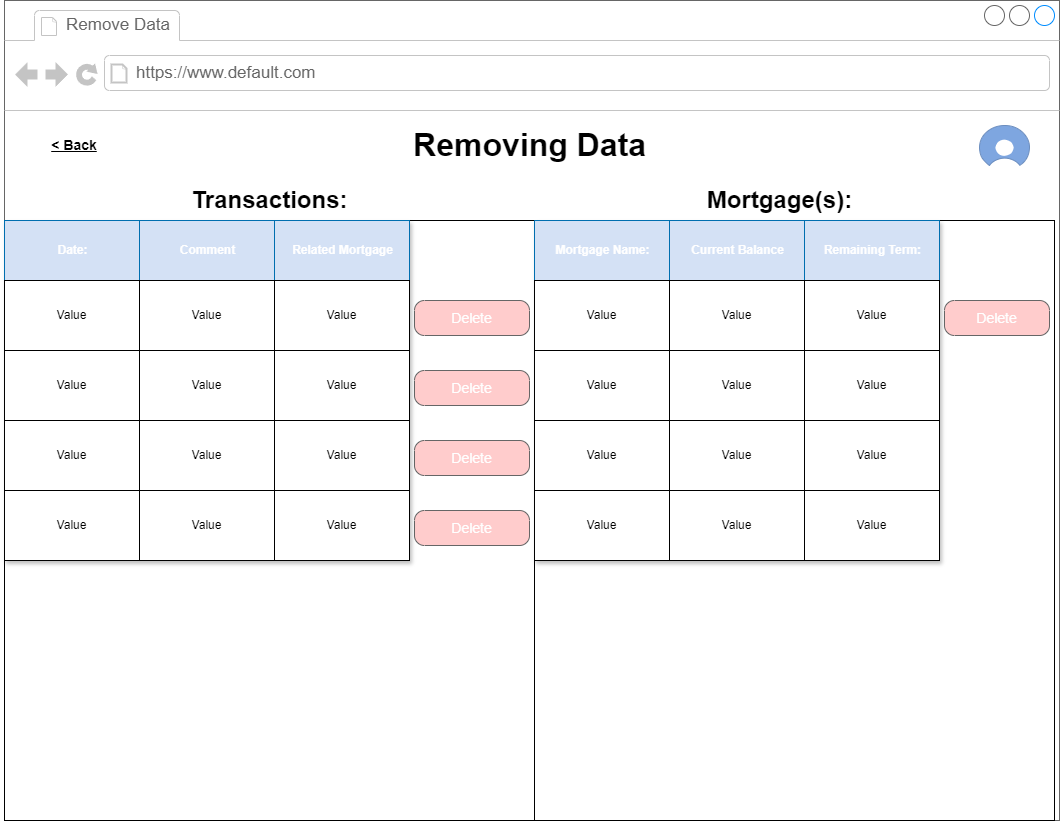

The diagram above was exported from draw.io. Its source (the exported page's mxGraphModel, read from the mxfile embedded in the PNG):
<mxGraphModel dx="1438" dy="792" grid="1" gridSize="10" guides="1" tooltips="1" connect="1" arrows="1" fold="1" page="1" pageScale="1" pageWidth="1100" pageHeight="850" background="none" math="0" shadow="0">
  <root>
    <mxCell id="0" />
    <mxCell id="1" parent="0" />
    <mxCell id="7026571954dc6520-1" value="" style="strokeWidth=1;shadow=0;dashed=0;align=center;html=1;shape=mxgraph.mockup.containers.browserWindow;rSize=0;strokeColor=#666666;mainText=,;recursiveResize=0;rounded=0;labelBackgroundColor=none;fontFamily=Verdana;fontSize=12" parent="1" vertex="1">
      <mxGeometry x="25" y="20" width="1055" height="820" as="geometry" />
    </mxCell>
    <mxCell id="7026571954dc6520-2" value="Remove Data" style="strokeWidth=1;shadow=0;dashed=0;align=center;html=1;shape=mxgraph.mockup.containers.anchor;fontSize=17;fontColor=#666666;align=left;" parent="7026571954dc6520-1" vertex="1">
      <mxGeometry x="60" y="12" width="110" height="26" as="geometry" />
    </mxCell>
    <mxCell id="7026571954dc6520-3" value="https://www.default.com" style="strokeWidth=1;shadow=0;dashed=0;align=center;html=1;shape=mxgraph.mockup.containers.anchor;rSize=0;fontSize=17;fontColor=#666666;align=left;" parent="7026571954dc6520-1" vertex="1">
      <mxGeometry x="130" y="60" width="250" height="26" as="geometry" />
    </mxCell>
    <mxCell id="6Hk0BWsJidRCZLvHKsLN-1" value="&amp;lt; Back" style="text;html=1;align=center;verticalAlign=middle;whiteSpace=wrap;rounded=0;fontStyle=5;fontSize=14;" vertex="1" parent="7026571954dc6520-1">
      <mxGeometry x="40" y="130" width="60" height="30" as="geometry" />
    </mxCell>
    <mxCell id="6Hk0BWsJidRCZLvHKsLN-2" value="Removing Data" style="text;strokeColor=none;fillColor=none;html=1;fontSize=32;fontStyle=1;verticalAlign=middle;align=center;" vertex="1" parent="7026571954dc6520-1">
      <mxGeometry x="475" y="125" width="100" height="40" as="geometry" />
    </mxCell>
    <mxCell id="6Hk0BWsJidRCZLvHKsLN-3" value="" style="dashed=0;outlineConnect=0;html=1;align=center;labelPosition=center;verticalLabelPosition=bottom;verticalAlign=top;shape=mxgraph.weblogos.netlog;fillColor=#7EA6E0;strokeColor=#6c8ebf;" vertex="1" parent="7026571954dc6520-1">
      <mxGeometry x="975" y="125" width="50" height="40" as="geometry" />
    </mxCell>
    <mxCell id="6Hk0BWsJidRCZLvHKsLN-5" value="Transactions:" style="text;strokeColor=none;fillColor=none;html=1;fontSize=24;fontStyle=1;verticalAlign=middle;align=center;" vertex="1" parent="7026571954dc6520-1">
      <mxGeometry x="215" y="180" width="100" height="40" as="geometry" />
    </mxCell>
    <mxCell id="6Hk0BWsJidRCZLvHKsLN-4" value="Mortgage(s):" style="text;strokeColor=none;fillColor=none;html=1;fontSize=24;fontStyle=1;verticalAlign=middle;align=center;" vertex="1" parent="7026571954dc6520-1">
      <mxGeometry x="725" y="180" width="100" height="40" as="geometry" />
    </mxCell>
    <mxCell id="6Hk0BWsJidRCZLvHKsLN-14" value="" style="rounded=0;whiteSpace=wrap;html=1;" vertex="1" parent="7026571954dc6520-1">
      <mxGeometry y="220" width="530" height="600" as="geometry" />
    </mxCell>
    <mxCell id="6Hk0BWsJidRCZLvHKsLN-15" value="" style="rounded=0;whiteSpace=wrap;html=1;" vertex="1" parent="7026571954dc6520-1">
      <mxGeometry x="530" y="220" width="520" height="600" as="geometry" />
    </mxCell>
    <mxCell id="6Hk0BWsJidRCZLvHKsLN-58" value="Delete" style="strokeWidth=1;shadow=0;dashed=0;align=center;html=1;shape=mxgraph.mockup.buttons.button;strokeColor=#666666;fontColor=#ffffff;mainText=;buttonStyle=round;fontSize=14;fontStyle=0;fillColor=#FFCCCC;whiteSpace=wrap;" vertex="1" parent="7026571954dc6520-1">
      <mxGeometry x="410" y="300" width="115" height="35" as="geometry" />
    </mxCell>
    <mxCell id="6Hk0BWsJidRCZLvHKsLN-59" value="Delete" style="strokeWidth=1;shadow=0;dashed=0;align=center;html=1;shape=mxgraph.mockup.buttons.button;strokeColor=#666666;fontColor=#ffffff;mainText=;buttonStyle=round;fontSize=14;fontStyle=0;fillColor=#FFCCCC;whiteSpace=wrap;" vertex="1" parent="7026571954dc6520-1">
      <mxGeometry x="410" y="370" width="115" height="35" as="geometry" />
    </mxCell>
    <mxCell id="6Hk0BWsJidRCZLvHKsLN-60" value="Delete" style="strokeWidth=1;shadow=0;dashed=0;align=center;html=1;shape=mxgraph.mockup.buttons.button;strokeColor=#666666;fontColor=#ffffff;mainText=;buttonStyle=round;fontSize=14;fontStyle=0;fillColor=#FFCCCC;whiteSpace=wrap;" vertex="1" parent="7026571954dc6520-1">
      <mxGeometry x="410" y="440" width="115" height="35" as="geometry" />
    </mxCell>
    <mxCell id="6Hk0BWsJidRCZLvHKsLN-61" value="Delete" style="strokeWidth=1;shadow=0;dashed=0;align=center;html=1;shape=mxgraph.mockup.buttons.button;strokeColor=#666666;fontColor=#ffffff;mainText=;buttonStyle=round;fontSize=14;fontStyle=0;fillColor=#FFCCCC;whiteSpace=wrap;" vertex="1" parent="7026571954dc6520-1">
      <mxGeometry x="410" y="510" width="115" height="35" as="geometry" />
    </mxCell>
    <mxCell id="6Hk0BWsJidRCZLvHKsLN-65" value="Assets" style="childLayout=tableLayout;recursiveResize=0;strokeColor=#D4E1F5;fillColor=#A7C942;shadow=1;" vertex="1" parent="7026571954dc6520-1">
      <mxGeometry x="530" y="220" width="405" height="340" as="geometry" />
    </mxCell>
    <mxCell id="6Hk0BWsJidRCZLvHKsLN-66" style="shape=tableRow;horizontal=0;startSize=0;swimlaneHead=0;swimlaneBody=0;top=0;left=0;bottom=0;right=0;dropTarget=0;collapsible=0;recursiveResize=0;expand=0;fontStyle=0;strokeColor=inherit;fillColor=#ffffff;" vertex="1" parent="6Hk0BWsJidRCZLvHKsLN-65">
      <mxGeometry width="405" height="60" as="geometry" />
    </mxCell>
    <mxCell id="6Hk0BWsJidRCZLvHKsLN-67" value="Mortgage Name:" style="connectable=0;recursiveResize=0;strokeColor=#006EAF;fillColor=#D4E1F5;align=center;fontStyle=1;fontColor=#ffffff;html=1;" vertex="1" parent="6Hk0BWsJidRCZLvHKsLN-66">
      <mxGeometry width="135" height="60" as="geometry">
        <mxRectangle width="135" height="60" as="alternateBounds" />
      </mxGeometry>
    </mxCell>
    <mxCell id="6Hk0BWsJidRCZLvHKsLN-68" value="Current Balance" style="connectable=0;recursiveResize=0;strokeColor=#006EAF;fillColor=#D4E1F5;align=center;fontStyle=1;fontColor=#ffffff;html=1;" vertex="1" parent="6Hk0BWsJidRCZLvHKsLN-66">
      <mxGeometry x="135" width="135" height="60" as="geometry">
        <mxRectangle width="135" height="60" as="alternateBounds" />
      </mxGeometry>
    </mxCell>
    <mxCell id="6Hk0BWsJidRCZLvHKsLN-69" value="Remaining Term:" style="connectable=0;recursiveResize=0;strokeColor=#006EAF;fillColor=#D4E1F5;align=center;fontStyle=1;fontColor=#ffffff;html=1;" vertex="1" parent="6Hk0BWsJidRCZLvHKsLN-66">
      <mxGeometry x="270" width="135" height="60" as="geometry">
        <mxRectangle width="135" height="60" as="alternateBounds" />
      </mxGeometry>
    </mxCell>
    <mxCell id="6Hk0BWsJidRCZLvHKsLN-70" value="" style="shape=tableRow;horizontal=0;startSize=0;swimlaneHead=0;swimlaneBody=0;top=0;left=0;bottom=0;right=0;dropTarget=0;collapsible=0;recursiveResize=0;expand=0;fontStyle=0;strokeColor=inherit;fillColor=#ffffff;" vertex="1" parent="6Hk0BWsJidRCZLvHKsLN-65">
      <mxGeometry y="60" width="405" height="70" as="geometry" />
    </mxCell>
    <mxCell id="6Hk0BWsJidRCZLvHKsLN-71" value="Value" style="connectable=0;recursiveResize=0;align=center;whiteSpace=wrap;html=1;" vertex="1" parent="6Hk0BWsJidRCZLvHKsLN-70">
      <mxGeometry width="135" height="70" as="geometry">
        <mxRectangle width="135" height="70" as="alternateBounds" />
      </mxGeometry>
    </mxCell>
    <mxCell id="6Hk0BWsJidRCZLvHKsLN-72" value="Value" style="connectable=0;recursiveResize=0;align=center;whiteSpace=wrap;html=1;" vertex="1" parent="6Hk0BWsJidRCZLvHKsLN-70">
      <mxGeometry x="135" width="135" height="70" as="geometry">
        <mxRectangle width="135" height="70" as="alternateBounds" />
      </mxGeometry>
    </mxCell>
    <mxCell id="6Hk0BWsJidRCZLvHKsLN-73" value="Value" style="connectable=0;recursiveResize=0;align=center;whiteSpace=wrap;html=1;" vertex="1" parent="6Hk0BWsJidRCZLvHKsLN-70">
      <mxGeometry x="270" width="135" height="70" as="geometry">
        <mxRectangle width="135" height="70" as="alternateBounds" />
      </mxGeometry>
    </mxCell>
    <mxCell id="6Hk0BWsJidRCZLvHKsLN-74" value="" style="shape=tableRow;horizontal=0;startSize=0;swimlaneHead=0;swimlaneBody=0;top=0;left=0;bottom=0;right=0;dropTarget=0;collapsible=0;recursiveResize=0;expand=0;fontStyle=1;strokeColor=inherit;fillColor=#EAF2D3;" vertex="1" parent="6Hk0BWsJidRCZLvHKsLN-65">
      <mxGeometry y="130" width="405" height="70" as="geometry" />
    </mxCell>
    <mxCell id="6Hk0BWsJidRCZLvHKsLN-75" value="Value" style="connectable=0;recursiveResize=0;whiteSpace=wrap;html=1;" vertex="1" parent="6Hk0BWsJidRCZLvHKsLN-74">
      <mxGeometry width="135" height="70" as="geometry">
        <mxRectangle width="135" height="70" as="alternateBounds" />
      </mxGeometry>
    </mxCell>
    <mxCell id="6Hk0BWsJidRCZLvHKsLN-76" value="Value" style="connectable=0;recursiveResize=0;whiteSpace=wrap;html=1;" vertex="1" parent="6Hk0BWsJidRCZLvHKsLN-74">
      <mxGeometry x="135" width="135" height="70" as="geometry">
        <mxRectangle width="135" height="70" as="alternateBounds" />
      </mxGeometry>
    </mxCell>
    <mxCell id="6Hk0BWsJidRCZLvHKsLN-77" value="Value" style="connectable=0;recursiveResize=0;whiteSpace=wrap;html=1;" vertex="1" parent="6Hk0BWsJidRCZLvHKsLN-74">
      <mxGeometry x="270" width="135" height="70" as="geometry">
        <mxRectangle width="135" height="70" as="alternateBounds" />
      </mxGeometry>
    </mxCell>
    <mxCell id="6Hk0BWsJidRCZLvHKsLN-78" value="" style="shape=tableRow;horizontal=0;startSize=0;swimlaneHead=0;swimlaneBody=0;top=0;left=0;bottom=0;right=0;dropTarget=0;collapsible=0;recursiveResize=0;expand=0;fontStyle=0;strokeColor=inherit;fillColor=#ffffff;" vertex="1" parent="6Hk0BWsJidRCZLvHKsLN-65">
      <mxGeometry y="200" width="405" height="70" as="geometry" />
    </mxCell>
    <mxCell id="6Hk0BWsJidRCZLvHKsLN-79" value="Value" style="connectable=0;recursiveResize=0;fontStyle=0;align=center;whiteSpace=wrap;html=1;" vertex="1" parent="6Hk0BWsJidRCZLvHKsLN-78">
      <mxGeometry width="135" height="70" as="geometry">
        <mxRectangle width="135" height="70" as="alternateBounds" />
      </mxGeometry>
    </mxCell>
    <mxCell id="6Hk0BWsJidRCZLvHKsLN-80" value="Value" style="connectable=0;recursiveResize=0;fontStyle=0;align=center;whiteSpace=wrap;html=1;" vertex="1" parent="6Hk0BWsJidRCZLvHKsLN-78">
      <mxGeometry x="135" width="135" height="70" as="geometry">
        <mxRectangle width="135" height="70" as="alternateBounds" />
      </mxGeometry>
    </mxCell>
    <mxCell id="6Hk0BWsJidRCZLvHKsLN-81" value="Value" style="connectable=0;recursiveResize=0;fontStyle=0;align=center;whiteSpace=wrap;html=1;" vertex="1" parent="6Hk0BWsJidRCZLvHKsLN-78">
      <mxGeometry x="270" width="135" height="70" as="geometry">
        <mxRectangle width="135" height="70" as="alternateBounds" />
      </mxGeometry>
    </mxCell>
    <mxCell id="6Hk0BWsJidRCZLvHKsLN-82" value="" style="shape=tableRow;horizontal=0;startSize=0;swimlaneHead=0;swimlaneBody=0;top=0;left=0;bottom=0;right=0;dropTarget=0;collapsible=0;recursiveResize=0;expand=0;fontStyle=1;strokeColor=inherit;fillColor=#EAF2D3;" vertex="1" parent="6Hk0BWsJidRCZLvHKsLN-65">
      <mxGeometry y="270" width="405" height="70" as="geometry" />
    </mxCell>
    <mxCell id="6Hk0BWsJidRCZLvHKsLN-83" value="Value" style="connectable=0;recursiveResize=0;whiteSpace=wrap;html=1;" vertex="1" parent="6Hk0BWsJidRCZLvHKsLN-82">
      <mxGeometry width="135" height="70" as="geometry">
        <mxRectangle width="135" height="70" as="alternateBounds" />
      </mxGeometry>
    </mxCell>
    <mxCell id="6Hk0BWsJidRCZLvHKsLN-84" value="Value" style="connectable=0;recursiveResize=0;whiteSpace=wrap;html=1;" vertex="1" parent="6Hk0BWsJidRCZLvHKsLN-82">
      <mxGeometry x="135" width="135" height="70" as="geometry">
        <mxRectangle width="135" height="70" as="alternateBounds" />
      </mxGeometry>
    </mxCell>
    <mxCell id="6Hk0BWsJidRCZLvHKsLN-85" value="Value" style="connectable=0;recursiveResize=0;whiteSpace=wrap;html=1;" vertex="1" parent="6Hk0BWsJidRCZLvHKsLN-82">
      <mxGeometry x="270" width="135" height="70" as="geometry">
        <mxRectangle width="135" height="70" as="alternateBounds" />
      </mxGeometry>
    </mxCell>
    <mxCell id="6Hk0BWsJidRCZLvHKsLN-86" value="Delete" style="strokeWidth=1;shadow=0;dashed=0;align=center;html=1;shape=mxgraph.mockup.buttons.button;strokeColor=#666666;fontColor=#ffffff;mainText=;buttonStyle=round;fontSize=14;fontStyle=0;fillColor=#FFCCCC;whiteSpace=wrap;" vertex="1" parent="7026571954dc6520-1">
      <mxGeometry x="940" y="300" width="105" height="35" as="geometry" />
    </mxCell>
    <mxCell id="6Hk0BWsJidRCZLvHKsLN-16" value="Assets" style="childLayout=tableLayout;recursiveResize=0;strokeColor=#D4E1F5;fillColor=#A7C942;shadow=1;" vertex="1" parent="1">
      <mxGeometry x="25" y="240" width="405" height="340.0000000000002" as="geometry" />
    </mxCell>
    <mxCell id="6Hk0BWsJidRCZLvHKsLN-17" style="shape=tableRow;horizontal=0;startSize=0;swimlaneHead=0;swimlaneBody=0;top=0;left=0;bottom=0;right=0;dropTarget=0;collapsible=0;recursiveResize=0;expand=0;fontStyle=0;strokeColor=inherit;fillColor=#ffffff;" vertex="1" parent="6Hk0BWsJidRCZLvHKsLN-16">
      <mxGeometry width="405" height="60" as="geometry" />
    </mxCell>
    <mxCell id="6Hk0BWsJidRCZLvHKsLN-18" value="Date:" style="connectable=0;recursiveResize=0;strokeColor=#006EAF;fillColor=#D4E1F5;align=center;fontStyle=1;fontColor=#ffffff;html=1;" vertex="1" parent="6Hk0BWsJidRCZLvHKsLN-17">
      <mxGeometry width="135" height="60" as="geometry">
        <mxRectangle width="135" height="60" as="alternateBounds" />
      </mxGeometry>
    </mxCell>
    <mxCell id="6Hk0BWsJidRCZLvHKsLN-19" value="Comment" style="connectable=0;recursiveResize=0;strokeColor=#006EAF;fillColor=#D4E1F5;align=center;fontStyle=1;fontColor=#ffffff;html=1;" vertex="1" parent="6Hk0BWsJidRCZLvHKsLN-17">
      <mxGeometry x="135" width="135" height="60" as="geometry">
        <mxRectangle width="135" height="60" as="alternateBounds" />
      </mxGeometry>
    </mxCell>
    <mxCell id="6Hk0BWsJidRCZLvHKsLN-20" value="Related Mortgage" style="connectable=0;recursiveResize=0;strokeColor=#006EAF;fillColor=#D4E1F5;align=center;fontStyle=1;fontColor=#ffffff;html=1;" vertex="1" parent="6Hk0BWsJidRCZLvHKsLN-17">
      <mxGeometry x="270" width="135" height="60" as="geometry">
        <mxRectangle width="135" height="60" as="alternateBounds" />
      </mxGeometry>
    </mxCell>
    <mxCell id="6Hk0BWsJidRCZLvHKsLN-21" value="" style="shape=tableRow;horizontal=0;startSize=0;swimlaneHead=0;swimlaneBody=0;top=0;left=0;bottom=0;right=0;dropTarget=0;collapsible=0;recursiveResize=0;expand=0;fontStyle=0;strokeColor=inherit;fillColor=#ffffff;" vertex="1" parent="6Hk0BWsJidRCZLvHKsLN-16">
      <mxGeometry y="60" width="405" height="70" as="geometry" />
    </mxCell>
    <mxCell id="6Hk0BWsJidRCZLvHKsLN-22" value="Value" style="connectable=0;recursiveResize=0;align=center;whiteSpace=wrap;html=1;" vertex="1" parent="6Hk0BWsJidRCZLvHKsLN-21">
      <mxGeometry width="135" height="70" as="geometry">
        <mxRectangle width="135" height="70" as="alternateBounds" />
      </mxGeometry>
    </mxCell>
    <mxCell id="6Hk0BWsJidRCZLvHKsLN-23" value="Value" style="connectable=0;recursiveResize=0;align=center;whiteSpace=wrap;html=1;" vertex="1" parent="6Hk0BWsJidRCZLvHKsLN-21">
      <mxGeometry x="135" width="135" height="70" as="geometry">
        <mxRectangle width="135" height="70" as="alternateBounds" />
      </mxGeometry>
    </mxCell>
    <mxCell id="6Hk0BWsJidRCZLvHKsLN-24" value="Value" style="connectable=0;recursiveResize=0;align=center;whiteSpace=wrap;html=1;" vertex="1" parent="6Hk0BWsJidRCZLvHKsLN-21">
      <mxGeometry x="270" width="135" height="70" as="geometry">
        <mxRectangle width="135" height="70" as="alternateBounds" />
      </mxGeometry>
    </mxCell>
    <mxCell id="6Hk0BWsJidRCZLvHKsLN-25" value="" style="shape=tableRow;horizontal=0;startSize=0;swimlaneHead=0;swimlaneBody=0;top=0;left=0;bottom=0;right=0;dropTarget=0;collapsible=0;recursiveResize=0;expand=0;fontStyle=1;strokeColor=inherit;fillColor=#EAF2D3;" vertex="1" parent="6Hk0BWsJidRCZLvHKsLN-16">
      <mxGeometry y="130" width="405" height="70" as="geometry" />
    </mxCell>
    <mxCell id="6Hk0BWsJidRCZLvHKsLN-26" value="Value" style="connectable=0;recursiveResize=0;whiteSpace=wrap;html=1;" vertex="1" parent="6Hk0BWsJidRCZLvHKsLN-25">
      <mxGeometry width="135" height="70" as="geometry">
        <mxRectangle width="135" height="70" as="alternateBounds" />
      </mxGeometry>
    </mxCell>
    <mxCell id="6Hk0BWsJidRCZLvHKsLN-27" value="Value" style="connectable=0;recursiveResize=0;whiteSpace=wrap;html=1;" vertex="1" parent="6Hk0BWsJidRCZLvHKsLN-25">
      <mxGeometry x="135" width="135" height="70" as="geometry">
        <mxRectangle width="135" height="70" as="alternateBounds" />
      </mxGeometry>
    </mxCell>
    <mxCell id="6Hk0BWsJidRCZLvHKsLN-28" value="Value" style="connectable=0;recursiveResize=0;whiteSpace=wrap;html=1;" vertex="1" parent="6Hk0BWsJidRCZLvHKsLN-25">
      <mxGeometry x="270" width="135" height="70" as="geometry">
        <mxRectangle width="135" height="70" as="alternateBounds" />
      </mxGeometry>
    </mxCell>
    <mxCell id="6Hk0BWsJidRCZLvHKsLN-29" value="" style="shape=tableRow;horizontal=0;startSize=0;swimlaneHead=0;swimlaneBody=0;top=0;left=0;bottom=0;right=0;dropTarget=0;collapsible=0;recursiveResize=0;expand=0;fontStyle=0;strokeColor=inherit;fillColor=#ffffff;" vertex="1" parent="6Hk0BWsJidRCZLvHKsLN-16">
      <mxGeometry y="200" width="405" height="70" as="geometry" />
    </mxCell>
    <mxCell id="6Hk0BWsJidRCZLvHKsLN-30" value="Value" style="connectable=0;recursiveResize=0;fontStyle=0;align=center;whiteSpace=wrap;html=1;" vertex="1" parent="6Hk0BWsJidRCZLvHKsLN-29">
      <mxGeometry width="135" height="70" as="geometry">
        <mxRectangle width="135" height="70" as="alternateBounds" />
      </mxGeometry>
    </mxCell>
    <mxCell id="6Hk0BWsJidRCZLvHKsLN-31" value="Value" style="connectable=0;recursiveResize=0;fontStyle=0;align=center;whiteSpace=wrap;html=1;" vertex="1" parent="6Hk0BWsJidRCZLvHKsLN-29">
      <mxGeometry x="135" width="135" height="70" as="geometry">
        <mxRectangle width="135" height="70" as="alternateBounds" />
      </mxGeometry>
    </mxCell>
    <mxCell id="6Hk0BWsJidRCZLvHKsLN-32" value="Value" style="connectable=0;recursiveResize=0;fontStyle=0;align=center;whiteSpace=wrap;html=1;" vertex="1" parent="6Hk0BWsJidRCZLvHKsLN-29">
      <mxGeometry x="270" width="135" height="70" as="geometry">
        <mxRectangle width="135" height="70" as="alternateBounds" />
      </mxGeometry>
    </mxCell>
    <mxCell id="6Hk0BWsJidRCZLvHKsLN-33" value="" style="shape=tableRow;horizontal=0;startSize=0;swimlaneHead=0;swimlaneBody=0;top=0;left=0;bottom=0;right=0;dropTarget=0;collapsible=0;recursiveResize=0;expand=0;fontStyle=1;strokeColor=inherit;fillColor=#EAF2D3;" vertex="1" parent="6Hk0BWsJidRCZLvHKsLN-16">
      <mxGeometry y="270" width="405" height="70" as="geometry" />
    </mxCell>
    <mxCell id="6Hk0BWsJidRCZLvHKsLN-34" value="Value" style="connectable=0;recursiveResize=0;whiteSpace=wrap;html=1;" vertex="1" parent="6Hk0BWsJidRCZLvHKsLN-33">
      <mxGeometry width="135" height="70" as="geometry">
        <mxRectangle width="135" height="70" as="alternateBounds" />
      </mxGeometry>
    </mxCell>
    <mxCell id="6Hk0BWsJidRCZLvHKsLN-35" value="Value" style="connectable=0;recursiveResize=0;whiteSpace=wrap;html=1;" vertex="1" parent="6Hk0BWsJidRCZLvHKsLN-33">
      <mxGeometry x="135" width="135" height="70" as="geometry">
        <mxRectangle width="135" height="70" as="alternateBounds" />
      </mxGeometry>
    </mxCell>
    <mxCell id="6Hk0BWsJidRCZLvHKsLN-36" value="Value" style="connectable=0;recursiveResize=0;whiteSpace=wrap;html=1;" vertex="1" parent="6Hk0BWsJidRCZLvHKsLN-33">
      <mxGeometry x="270" width="135" height="70" as="geometry">
        <mxRectangle width="135" height="70" as="alternateBounds" />
      </mxGeometry>
    </mxCell>
  </root>
</mxGraphModel>